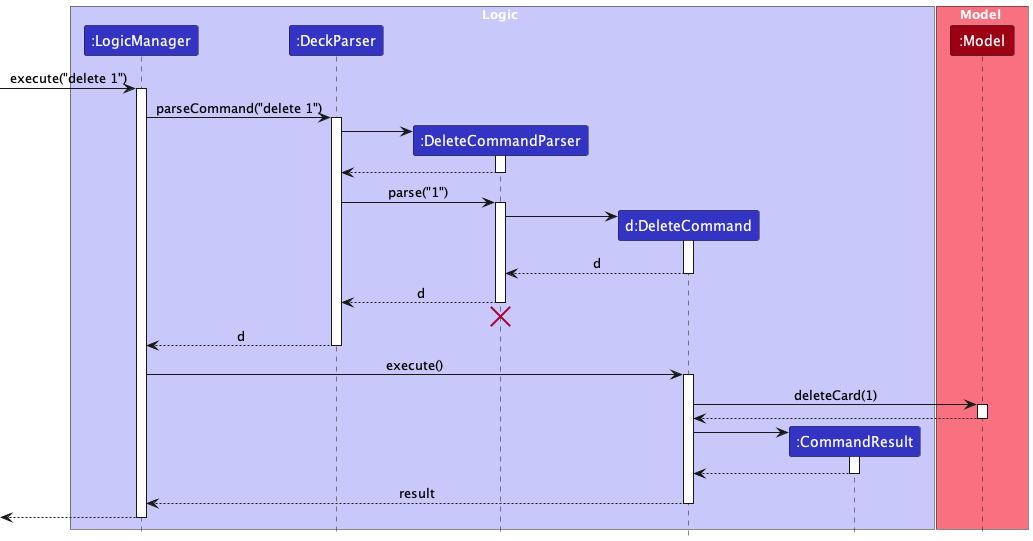

The diagram above was rendered by PlantUML. Its source (embedded in the PNG):
@startuml
!include style.puml
skinparam ArrowFontStyle plain

box Logic LOGIC_COLOR_T1
participant ":LogicManager" as LogicManager LOGIC_COLOR
participant ":DeckParser" as DeckParser LOGIC_COLOR
participant ":DeleteCommandParser" as DeleteCommandParser LOGIC_COLOR
participant "d:DeleteCommand" as DeleteCommand LOGIC_COLOR
participant ":CommandResult" as CommandResult LOGIC_COLOR
end box

box Model MODEL_COLOR_T1
participant ":Model" as Model MODEL_COLOR
end box

[-> LogicManager : execute("delete 1")
activate LogicManager

LogicManager -> DeckParser : parseCommand("delete 1")
activate DeckParser

create DeleteCommandParser
DeckParser -> DeleteCommandParser
activate DeleteCommandParser

DeleteCommandParser --> DeckParser
deactivate DeleteCommandParser

DeckParser -> DeleteCommandParser : parse("1")
activate DeleteCommandParser

create DeleteCommand
DeleteCommandParser -> DeleteCommand
activate DeleteCommand

DeleteCommand --> DeleteCommandParser : d
deactivate DeleteCommand

DeleteCommandParser --> DeckParser : d
deactivate DeleteCommandParser
'Hidden arrow to position the destroy marker below the end of the activation bar.
DeleteCommandParser -[hidden]-> DeckParser
destroy DeleteCommandParser

DeckParser --> LogicManager : d
deactivate DeckParser

LogicManager -> DeleteCommand : execute()
activate DeleteCommand

DeleteCommand -> Model : deleteCard(1)
activate Model

Model --> DeleteCommand
deactivate Model

create CommandResult
DeleteCommand -> CommandResult
activate CommandResult

CommandResult --> DeleteCommand
deactivate CommandResult

DeleteCommand --> LogicManager : result
deactivate DeleteCommand

[<--LogicManager
deactivate LogicManager
@enduml